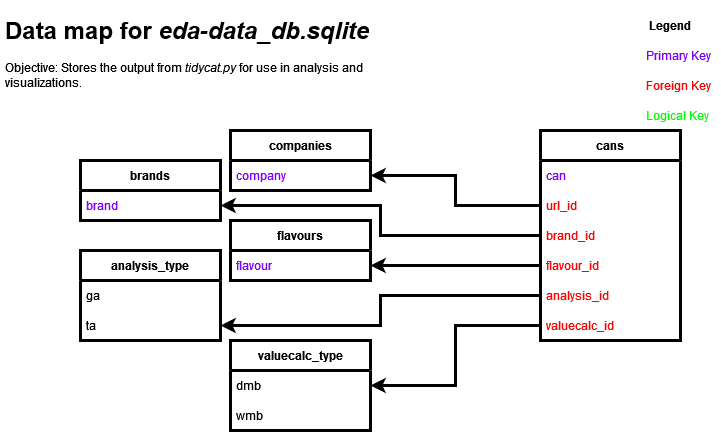

The diagram above was exported from draw.io. Its source (the exported page's mxGraphModel, read from the mxfile embedded in the PNG):
<mxGraphModel dx="1422" dy="752" grid="1" gridSize="10" guides="1" tooltips="1" connect="1" arrows="1" fold="1" page="1" pageScale="1" pageWidth="850" pageHeight="1100" math="0" shadow="0">
  <root>
    <mxCell id="0" />
    <mxCell id="1" parent="0" />
    <mxCell id="f2Yw8Owc8MOt5zl7txdL-1" value="companies" style="swimlane;fontStyle=1;childLayout=stackLayout;horizontal=1;startSize=30;horizontalStack=0;resizeParent=1;resizeParentMax=0;resizeLast=0;collapsible=1;marginBottom=0;strokeWidth=3;" parent="1" vertex="1">
      <mxGeometry x="270" y="150" width="140" height="60" as="geometry" />
    </mxCell>
    <mxCell id="f2Yw8Owc8MOt5zl7txdL-2" value="company" style="text;strokeColor=none;fillColor=none;align=left;verticalAlign=middle;spacingLeft=4;spacingRight=4;overflow=hidden;points=[[0,0.5],[1,0.5]];portConstraint=eastwest;rotatable=0;fontColor=#7F00FF;" parent="f2Yw8Owc8MOt5zl7txdL-1" vertex="1">
      <mxGeometry y="30" width="140" height="30" as="geometry" />
    </mxCell>
    <mxCell id="f2Yw8Owc8MOt5zl7txdL-5" value="cans" style="swimlane;fontStyle=1;childLayout=stackLayout;horizontal=1;startSize=30;horizontalStack=0;resizeParent=1;resizeParentMax=0;resizeLast=0;collapsible=1;marginBottom=0;strokeWidth=3;" parent="1" vertex="1">
      <mxGeometry x="580" y="150" width="140" height="210" as="geometry" />
    </mxCell>
    <mxCell id="XsliLiPoAF0_mdbWNLWV-10" value="can" style="text;strokeColor=none;fillColor=none;align=left;verticalAlign=middle;spacingLeft=4;spacingRight=4;overflow=hidden;points=[[0,0.5],[1,0.5]];portConstraint=eastwest;rotatable=0;fontColor=#7F00FF;" vertex="1" parent="f2Yw8Owc8MOt5zl7txdL-5">
      <mxGeometry y="30" width="140" height="30" as="geometry" />
    </mxCell>
    <mxCell id="f2Yw8Owc8MOt5zl7txdL-6" value="url_id" style="text;strokeColor=none;fillColor=none;align=left;verticalAlign=middle;spacingLeft=4;spacingRight=4;overflow=hidden;points=[[0,0.5],[1,0.5]];portConstraint=eastwest;rotatable=0;fontColor=#FF0000;" parent="f2Yw8Owc8MOt5zl7txdL-5" vertex="1">
      <mxGeometry y="60" width="140" height="30" as="geometry" />
    </mxCell>
    <mxCell id="f2Yw8Owc8MOt5zl7txdL-7" value="brand_id" style="text;strokeColor=none;fillColor=none;align=left;verticalAlign=middle;spacingLeft=4;spacingRight=4;overflow=hidden;points=[[0,0.5],[1,0.5]];portConstraint=eastwest;rotatable=0;fontColor=#FF0000;" parent="f2Yw8Owc8MOt5zl7txdL-5" vertex="1">
      <mxGeometry y="90" width="140" height="30" as="geometry" />
    </mxCell>
    <mxCell id="f2Yw8Owc8MOt5zl7txdL-8" value="flavour_id" style="text;strokeColor=none;fillColor=none;align=left;verticalAlign=middle;spacingLeft=4;spacingRight=4;overflow=hidden;points=[[0,0.5],[1,0.5]];portConstraint=eastwest;rotatable=0;fontColor=#FF0000;" parent="f2Yw8Owc8MOt5zl7txdL-5" vertex="1">
      <mxGeometry y="120" width="140" height="30" as="geometry" />
    </mxCell>
    <mxCell id="XsliLiPoAF0_mdbWNLWV-11" value="analysis_id" style="text;strokeColor=none;fillColor=none;align=left;verticalAlign=middle;spacingLeft=4;spacingRight=4;overflow=hidden;points=[[0,0.5],[1,0.5]];portConstraint=eastwest;rotatable=0;fontColor=#FF0000;" vertex="1" parent="f2Yw8Owc8MOt5zl7txdL-5">
      <mxGeometry y="150" width="140" height="30" as="geometry" />
    </mxCell>
    <mxCell id="XsliLiPoAF0_mdbWNLWV-12" value="valuecalc_id" style="text;strokeColor=none;fillColor=none;align=left;verticalAlign=middle;spacingLeft=4;spacingRight=4;overflow=hidden;points=[[0,0.5],[1,0.5]];portConstraint=eastwest;rotatable=0;fontColor=#FF0000;" vertex="1" parent="f2Yw8Owc8MOt5zl7txdL-5">
      <mxGeometry y="180" width="140" height="30" as="geometry" />
    </mxCell>
    <mxCell id="f2Yw8Owc8MOt5zl7txdL-9" value="" style="edgeStyle=orthogonalEdgeStyle;rounded=0;orthogonalLoop=1;jettySize=auto;html=1;strokeWidth=3;" parent="1" source="f2Yw8Owc8MOt5zl7txdL-6" target="f2Yw8Owc8MOt5zl7txdL-2" edge="1">
      <mxGeometry relative="1" as="geometry" />
    </mxCell>
    <mxCell id="f2Yw8Owc8MOt5zl7txdL-10" value="&lt;h1&gt;Data map for &lt;i&gt;eda-data_db.sqlite&lt;/i&gt;&lt;br&gt;&lt;/h1&gt;&lt;p&gt;Objective: Stores the output from &lt;i&gt;tidycat.py&lt;/i&gt; for use in analysis and visualizations.&lt;br&gt;&lt;/p&gt;" style="text;html=1;strokeColor=none;fillColor=none;spacing=5;spacingTop=-20;whiteSpace=wrap;overflow=hidden;rounded=0;" parent="1" vertex="1">
      <mxGeometry x="40" y="30" width="410" height="120" as="geometry" />
    </mxCell>
    <mxCell id="f2Yw8Owc8MOt5zl7txdL-11" value="Legend" style="text;html=1;strokeColor=none;fillColor=none;align=center;verticalAlign=middle;whiteSpace=wrap;rounded=0;fontStyle=1" parent="1" vertex="1">
      <mxGeometry x="680" y="30" width="60" height="30" as="geometry" />
    </mxCell>
    <mxCell id="f2Yw8Owc8MOt5zl7txdL-12" value="Primary Key" style="text;strokeColor=none;fillColor=none;align=left;verticalAlign=middle;spacingLeft=4;spacingRight=4;overflow=hidden;points=[[0,0.5],[1,0.5]];portConstraint=eastwest;rotatable=0;fontColor=#7F00FF;" parent="1" vertex="1">
      <mxGeometry x="680" y="60" width="80" height="30" as="geometry" />
    </mxCell>
    <mxCell id="f2Yw8Owc8MOt5zl7txdL-13" value="Foreign Key" style="text;strokeColor=none;fillColor=none;align=left;verticalAlign=middle;spacingLeft=4;spacingRight=4;overflow=hidden;points=[[0,0.5],[1,0.5]];portConstraint=eastwest;rotatable=0;fontColor=#FF0000;" parent="1" vertex="1">
      <mxGeometry x="680" y="90" width="80" height="30" as="geometry" />
    </mxCell>
    <mxCell id="f2Yw8Owc8MOt5zl7txdL-14" value="Logical Key" style="text;strokeColor=none;fillColor=none;align=left;verticalAlign=middle;spacingLeft=4;spacingRight=4;overflow=hidden;points=[[0,0.5],[1,0.5]];portConstraint=eastwest;rotatable=0;fontColor=#00FF00;" parent="1" vertex="1">
      <mxGeometry x="680" y="120" width="80" height="30" as="geometry" />
    </mxCell>
    <mxCell id="XsliLiPoAF0_mdbWNLWV-2" value="brands" style="swimlane;fontStyle=1;childLayout=stackLayout;horizontal=1;startSize=30;horizontalStack=0;resizeParent=1;resizeParentMax=0;resizeLast=0;collapsible=1;marginBottom=0;strokeWidth=3;" vertex="1" parent="1">
      <mxGeometry x="120" y="180" width="140" height="60" as="geometry" />
    </mxCell>
    <mxCell id="XsliLiPoAF0_mdbWNLWV-3" value="brand" style="text;strokeColor=none;fillColor=none;align=left;verticalAlign=middle;spacingLeft=4;spacingRight=4;overflow=hidden;points=[[0,0.5],[1,0.5]];portConstraint=eastwest;rotatable=0;fontColor=#7F00FF;" vertex="1" parent="XsliLiPoAF0_mdbWNLWV-2">
      <mxGeometry y="30" width="140" height="30" as="geometry" />
    </mxCell>
    <mxCell id="XsliLiPoAF0_mdbWNLWV-4" value="flavours" style="swimlane;fontStyle=1;childLayout=stackLayout;horizontal=1;startSize=30;horizontalStack=0;resizeParent=1;resizeParentMax=0;resizeLast=0;collapsible=1;marginBottom=0;strokeWidth=3;" vertex="1" parent="1">
      <mxGeometry x="270" y="240" width="140" height="60" as="geometry" />
    </mxCell>
    <mxCell id="XsliLiPoAF0_mdbWNLWV-5" value="flavour" style="text;strokeColor=none;fillColor=none;align=left;verticalAlign=middle;spacingLeft=4;spacingRight=4;overflow=hidden;points=[[0,0.5],[1,0.5]];portConstraint=eastwest;rotatable=0;fontColor=#7F00FF;" vertex="1" parent="XsliLiPoAF0_mdbWNLWV-4">
      <mxGeometry y="30" width="140" height="30" as="geometry" />
    </mxCell>
    <mxCell id="XsliLiPoAF0_mdbWNLWV-6" value="" style="edgeStyle=orthogonalEdgeStyle;rounded=0;orthogonalLoop=1;jettySize=auto;html=1;fontColor=#FF0000;strokeWidth=3;" edge="1" parent="1" source="f2Yw8Owc8MOt5zl7txdL-7" target="XsliLiPoAF0_mdbWNLWV-3">
      <mxGeometry relative="1" as="geometry" />
    </mxCell>
    <mxCell id="XsliLiPoAF0_mdbWNLWV-8" style="edgeStyle=orthogonalEdgeStyle;rounded=0;orthogonalLoop=1;jettySize=auto;html=1;exitX=0;exitY=0.5;exitDx=0;exitDy=0;fontColor=#FF0000;strokeWidth=3;" edge="1" parent="1" source="f2Yw8Owc8MOt5zl7txdL-8" target="XsliLiPoAF0_mdbWNLWV-5">
      <mxGeometry relative="1" as="geometry" />
    </mxCell>
    <mxCell id="XsliLiPoAF0_mdbWNLWV-13" value="analysis_type" style="swimlane;fontStyle=1;childLayout=stackLayout;horizontal=1;startSize=30;horizontalStack=0;resizeParent=1;resizeParentMax=0;resizeLast=0;collapsible=1;marginBottom=0;strokeWidth=3;" vertex="1" parent="1">
      <mxGeometry x="120" y="270" width="140" height="90" as="geometry" />
    </mxCell>
    <mxCell id="XsliLiPoAF0_mdbWNLWV-20" value="ga" style="text;strokeColor=none;fillColor=none;align=left;verticalAlign=middle;spacingLeft=4;spacingRight=4;overflow=hidden;points=[[0,0.5],[1,0.5]];portConstraint=eastwest;rotatable=0;fontColor=#000000;" vertex="1" parent="XsliLiPoAF0_mdbWNLWV-13">
      <mxGeometry y="30" width="140" height="30" as="geometry" />
    </mxCell>
    <mxCell id="XsliLiPoAF0_mdbWNLWV-14" value="ta" style="text;strokeColor=none;fillColor=none;align=left;verticalAlign=middle;spacingLeft=4;spacingRight=4;overflow=hidden;points=[[0,0.5],[1,0.5]];portConstraint=eastwest;rotatable=0;fontColor=#000000;" vertex="1" parent="XsliLiPoAF0_mdbWNLWV-13">
      <mxGeometry y="60" width="140" height="30" as="geometry" />
    </mxCell>
    <mxCell id="XsliLiPoAF0_mdbWNLWV-15" value="valuecalc_type" style="swimlane;fontStyle=1;childLayout=stackLayout;horizontal=1;startSize=30;horizontalStack=0;resizeParent=1;resizeParentMax=0;resizeLast=0;collapsible=1;marginBottom=0;strokeWidth=3;" vertex="1" parent="1">
      <mxGeometry x="270" y="360" width="140" height="90" as="geometry" />
    </mxCell>
    <mxCell id="XsliLiPoAF0_mdbWNLWV-16" value="dmb" style="text;strokeColor=none;fillColor=none;align=left;verticalAlign=middle;spacingLeft=4;spacingRight=4;overflow=hidden;points=[[0,0.5],[1,0.5]];portConstraint=eastwest;rotatable=0;fontColor=#000000;" vertex="1" parent="XsliLiPoAF0_mdbWNLWV-15">
      <mxGeometry y="30" width="140" height="30" as="geometry" />
    </mxCell>
    <mxCell id="XsliLiPoAF0_mdbWNLWV-21" value="wmb" style="text;strokeColor=none;fillColor=none;align=left;verticalAlign=middle;spacingLeft=4;spacingRight=4;overflow=hidden;points=[[0,0.5],[1,0.5]];portConstraint=eastwest;rotatable=0;fontColor=#000000;" vertex="1" parent="XsliLiPoAF0_mdbWNLWV-15">
      <mxGeometry y="60" width="140" height="30" as="geometry" />
    </mxCell>
    <mxCell id="XsliLiPoAF0_mdbWNLWV-17" style="edgeStyle=orthogonalEdgeStyle;rounded=0;orthogonalLoop=1;jettySize=auto;html=1;fontColor=#FF0000;strokeWidth=3;" edge="1" parent="1" source="XsliLiPoAF0_mdbWNLWV-11" target="XsliLiPoAF0_mdbWNLWV-14">
      <mxGeometry relative="1" as="geometry" />
    </mxCell>
    <mxCell id="XsliLiPoAF0_mdbWNLWV-18" style="edgeStyle=orthogonalEdgeStyle;rounded=0;orthogonalLoop=1;jettySize=auto;html=1;fontColor=#FF0000;strokeWidth=3;" edge="1" parent="1" source="XsliLiPoAF0_mdbWNLWV-12" target="XsliLiPoAF0_mdbWNLWV-16">
      <mxGeometry relative="1" as="geometry" />
    </mxCell>
  </root>
</mxGraphModel>